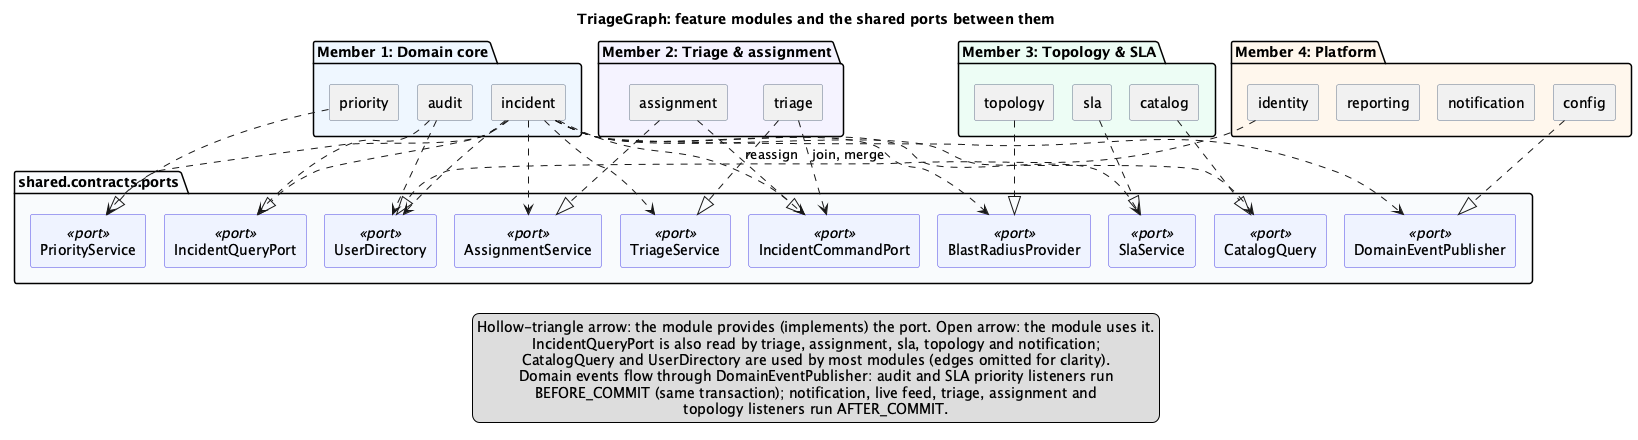

The diagram above was rendered by PlantUML. Its source (embedded in the PNG):
@startuml m1-module-overview
title TriageGraph: feature modules and the shared ports between them
skinparam shadowing false
skinparam defaultTextAlignment center
skinparam rectangle {
  BorderColor #64748B
}
skinparam rectangle<<port>> {
  BackgroundColor #EEF2FF
  BorderColor #4F46E5
}

package "Member 1: Domain core" #EFF6FF {
  rectangle "incident" as incident
  rectangle "priority" as priority
  rectangle "audit" as audit
}

package "shared.contracts.ports" #F8FAFC {
  rectangle "IncidentCommandPort" <<port>> as ICP
  rectangle "IncidentQueryPort" <<port>> as IQP
  rectangle "PriorityService" <<port>> as PS
  rectangle "TriageService" <<port>> as TS
  rectangle "AssignmentService" <<port>> as AS
  rectangle "CatalogQuery" <<port>> as CQ
  rectangle "BlastRadiusProvider" <<port>> as BRP
  rectangle "SlaService" <<port>> as SS
  rectangle "UserDirectory" <<port>> as UD
  rectangle "DomainEventPublisher" <<port>> as DEP
}

package "Member 2: Triage & assignment" #F5F3FF {
  rectangle "triage" as triage
  rectangle "assignment" as assignment
}
package "Member 3: Topology & SLA" #ECFDF5 {
  rectangle "catalog" as catalog
  rectangle "topology" as topology
  rectangle "sla" as sla
}
package "Member 4: Platform" #FFF7ED {
  rectangle "identity" as identity
  rectangle "notification" as notification
  rectangle "reporting" as reporting
  rectangle "config" as config
}

' implements (solid, hollow triangle)
incident ..|> ICP
incident ..|> IQP
priority ..|> PS
triage ..|> TS
assignment ..|> AS
catalog ..|> CQ
topology ..|> BRP
sla ..|> SS
identity ..|> UD
config ..|> DEP

' uses (dashed arrow)
incident ..> PS
incident ..> TS
incident ..> AS
incident ..> CQ
incident ..> BRP
incident ..> SS
incident ..> UD
incident ..> DEP
triage ..> ICP : join, merge
assignment ..> ICP : reassign
audit ..> IQP
audit ..> UD

legend bottom
  Hollow-triangle arrow: the module provides (implements) the port. Open arrow: the module uses it.
  IncidentQueryPort is also read by triage, assignment, sla, topology and notification;
  CatalogQuery and UserDirectory are used by most modules (edges omitted for clarity).
  Domain events flow through DomainEventPublisher: audit and SLA priority listeners run
  BEFORE_COMMIT (same transaction); notification, live feed, triage, assignment and
  topology listeners run AFTER_COMMIT.
endlegend
@enduml